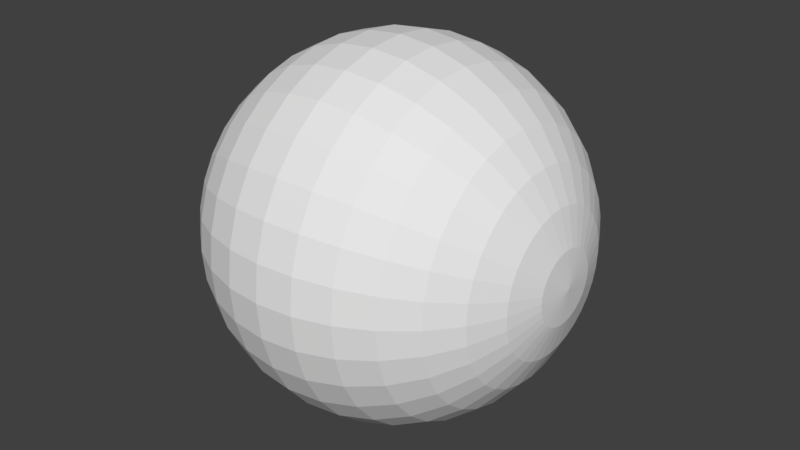 # Source: kulaa.blend  (saved by Blender 2.78.0; exported with 4.5.12 LTS)
import bpy
from mathutils import Matrix  # noqa: F401  (used for matrix-valued properties, if any)

bpy.ops.wm.read_factory_settings(use_empty=True)
scene = bpy.context.scene
scene.name = 'Scene'

# ---- collections
col_collection_1 = bpy.data.collections.new('Collection 1'); scene.collection.children.link(col_collection_1)

# ---- world
world_world = bpy.data.worlds.new('World'); scene.world = world_world
world_world.color = (0.05088, 0.05088, 0.05088)
world_world.use_sun_shadow = False
world_world.sun_shadow_jitter_overblur = 0.0
world_world.cycles.sampling_method = 'MANUAL'

# ---- meshes
me_sphere = bpy.data.meshes.new('Sphere')
me_sphere.from_pydata([(-1.981, 0.1913, 0.03806), (-1.924, 0.3753, 0.07466), (-1.831, 0.5449, 0.1084), (-1.707, 0.6935, 0.138), (-1.556, 0.8155, 0.1622), (-1.383, 0.9061, 0.1802), (-1.195, 0.9619, 0.1913), (-1.0, 0.9808, 0.1951), (-0.8049, 0.9619, 0.1913), (-0.6173, 0.9061, 0.1802), (-0.4444, 0.8155, 0.1622), (-0.2929, 0.6935, 0.1379), (-0.1685, 0.5449, 0.1084), (-0.07612, 0.3753, 0.07466), (-0.01921, 0.1913, 0.03806), (-1.981, 0.1802, 0.07466), (-1.924, 0.3536, 0.1464), (-1.831, 0.5133, 0.2126), (-1.707, 0.6533, 0.2706), (-1.556, 0.7682, 0.3182), (-1.383, 0.8536, 0.3536), (-1.195, 0.9061, 0.3753), (-1.0, 0.9239, 0.3827), (-0.8049, 0.9061, 0.3753), (-0.6173, 0.8536, 0.3536), (-0.4444, 0.7682, 0.3182), (-0.2929, 0.6533, 0.2706), (-0.1685, 0.5133, 0.2126), (-0.07612, 0.3536, 0.1464), (-0.01921, 0.1802, 0.07466), (-1.981, 0.1622, 0.1084), (-1.924, 0.3182, 0.2126), (-1.831, 0.4619, 0.3087), (-1.707, 0.5879, 0.3928), (-1.556, 0.6913, 0.4619), (-1.383, 0.7682, 0.5133), (-1.195, 0.8155, 0.5449), (-1.0, 0.8315, 0.5556), (-0.8049, 0.8155, 0.5449), (-0.6173, 0.7682, 0.5133), (-0.4444, 0.6913, 0.4619), (-0.2929, 0.5879, 0.3928), (-0.1685, 0.4619, 0.3087), (-0.07612, 0.3182, 0.2126), (-0.01921, 0.1622, 0.1084), (-1.981, 0.1379, 0.138), (-1.924, 0.2706, 0.2706), (-1.831, 0.3928, 0.3928), (-1.707, 0.5, 0.5), (-1.556, 0.5879, 0.5879), (-1.383, 0.6533, 0.6533), (-1.195, 0.6935, 0.6935), (-1.0, 0.7071, 0.7071), (-0.8049, 0.6935, 0.6935), (-0.6173, 0.6533, 0.6533), (-0.4444, 0.5879, 0.5879), (-0.2929, 0.5, 0.5), (-0.1685, 0.3928, 0.3928), (-0.07612, 0.2706, 0.2706), (-0.01921, 0.1379, 0.1379), (-1.981, 0.1084, 0.1622), (-1.924, 0.2126, 0.3182), (-1.831, 0.3087, 0.4619), (-1.707, 0.3928, 0.5879), (-1.556, 0.4619, 0.6913), (-1.383, 0.5133, 0.7682), (-1.195, 0.5449, 0.8155), (-1.0, 0.5556, 0.8315), (-0.8049, 0.5449, 0.8155), (-0.6173, 0.5133, 0.7682), (-0.4444, 0.4619, 0.6913), (-0.2929, 0.3928, 0.5879), (-0.1685, 0.3087, 0.4619), (-0.07612, 0.2126, 0.3182), (-0.01921, 0.1084, 0.1622), (-4.378e-14, -3.258e-07, 8.524e-21), (-1.981, 0.07466, 0.1802), (-1.924, 0.1464, 0.3536), (-1.831, 0.2126, 0.5133), (-1.707, 0.2706, 0.6533), (-1.556, 0.3182, 0.7682), (-1.383, 0.3536, 0.8536), (-1.195, 0.3753, 0.9061), (-1.0, 0.3827, 0.9239), (-0.8049, 0.3753, 0.9061), (-0.6173, 0.3536, 0.8536), (-0.4444, 0.3182, 0.7682), (-0.2929, 0.2706, 0.6533), (-0.1685, 0.2126, 0.5133), (-0.07612, 0.1464, 0.3536), (-0.01921, 0.07466, 0.1802), (-1.981, 0.03806, 0.1913), (-1.924, 0.07466, 0.3753), (-1.831, 0.1084, 0.5449), (-1.707, 0.1379, 0.6935), (-1.556, 0.1622, 0.8155), (-1.383, 0.1802, 0.9061), (-1.195, 0.1913, 0.9619), (-1.0, 0.1951, 0.9808), (-0.8049, 0.1913, 0.9619), (-0.6173, 0.1802, 0.9061), (-0.4444, 0.1622, 0.8155), (-0.2929, 0.1379, 0.6935), (-0.1685, 0.1084, 0.5449), (-0.07612, 0.07466, 0.3753), (-0.01921, 0.03806, 0.1913), (-1.981, -6.05e-08, 0.1951), (-1.924, -6.07e-08, 0.3827), (-1.831, -6.566e-08, 0.5556), (-1.707, -8.982e-08, 0.7071), (-1.556, -1.251e-07, 0.8315), (-1.383, -8.871e-08, 0.9239), (-1.195, -2.331e-07, 0.9808), (-1.0, -2.444e-07, 1.0), (-0.8049, -2.855e-07, 0.9808), (-0.6173, -1.468e-07, 0.9239), (-0.4444, -2.744e-07, 0.8315), (-0.2929, -2.798e-07, 0.7071), (-0.1685, -3.189e-07, 0.5556), (-0.07612, -2.941e-07, 0.3827), (-0.01921, -3.054e-07, 0.1951), (-1.981, -0.03806, 0.1913), (-1.924, -0.07466, 0.3753), (-1.831, -0.1084, 0.5449), (-1.707, -0.1379, 0.6935), (-1.556, -0.1622, 0.8155), (-1.383, -0.1802, 0.9061), (-1.195, -0.1913, 0.9619), (-1.0, -0.1951, 0.9808), (-0.8049, -0.1913, 0.9619), (-0.6173, -0.1802, 0.9061), (-0.4444, -0.1622, 0.8155), (-0.2929, -0.1379, 0.6935), (-0.1685, -0.1084, 0.5449), (-0.07612, -0.07466, 0.3753), (-0.01921, -0.03806, 0.1913), (-1.981, -0.07466, 0.1802), (-1.924, -0.1464, 0.3536), (-1.831, -0.2126, 0.5133), (-1.707, -0.2706, 0.6533), (-1.556, -0.3182, 0.7682), (-1.383, -0.3536, 0.8536), (-1.195, -0.3753, 0.9061), (-1.0, -0.3827, 0.9239), (-0.8049, -0.3753, 0.9061), (-0.6173, -0.3536, 0.8536), (-0.4444, -0.3182, 0.7682), (-0.2929, -0.2706, 0.6533), (-0.1685, -0.2126, 0.5133), (-0.07612, -0.1464, 0.3536), (-0.01921, -0.07466, 0.1802), (-1.981, -0.1084, 0.1622), (-1.924, -0.2126, 0.3182), (-1.831, -0.3087, 0.4619), (-1.707, -0.3928, 0.5879), (-1.556, -0.4619, 0.6913), (-1.383, -0.5133, 0.7682), (-1.195, -0.5449, 0.8155), (-1.0, -0.5556, 0.8315), (-0.8049, -0.5449, 0.8155), (-0.6173, -0.5133, 0.7682), (-0.4444, -0.4619, 0.6913), (-0.2929, -0.3928, 0.5879), (-0.1685, -0.3087, 0.4619), (-0.07612, -0.2126, 0.3182), (-0.01921, -0.1084, 0.1622), (-1.981, -0.1379, 0.138), (-1.924, -0.2706, 0.2706), (-1.831, -0.3928, 0.3928), (-1.707, -0.5, 0.5), (-1.556, -0.5879, 0.5879), (-1.383, -0.6533, 0.6533), (-1.195, -0.6935, 0.6935), (-1.0, -0.7071, 0.7071), (-0.8049, -0.6935, 0.6935), (-0.6173, -0.6533, 0.6533), (-0.4444, -0.5879, 0.5879), (-0.2929, -0.5, 0.5), (-0.1685, -0.3928, 0.3928), (-0.07612, -0.2706, 0.2706), (-0.01921, -0.138, 0.1379), (-1.981, -0.1622, 0.1084), (-1.924, -0.3182, 0.2126), (-1.831, -0.4619, 0.3087), (-1.707, -0.5879, 0.3928), (-1.556, -0.6913, 0.4619), (-1.383, -0.7682, 0.5133), (-1.195, -0.8155, 0.5449), (-1.0, -0.8315, 0.5556), (-0.8049, -0.8155, 0.5449), (-0.6173, -0.7682, 0.5133), (-0.4444, -0.6913, 0.4619), (-0.2929, -0.5879, 0.3928), (-0.1685, -0.4619, 0.3087), (-0.07612, -0.3182, 0.2126), (-0.01921, -0.1622, 0.1084), (-1.981, -0.1802, 0.07466), (-1.924, -0.3536, 0.1464), (-1.831, -0.5133, 0.2126), (-1.707, -0.6533, 0.2706), (-1.556, -0.7682, 0.3182), (-1.383, -0.8536, 0.3536), (-1.195, -0.9061, 0.3753), (-1.0, -0.9239, 0.3827), (-0.8049, -0.9061, 0.3753), (-0.6173, -0.8536, 0.3536), (-0.4444, -0.7682, 0.3182), (-0.2929, -0.6533, 0.2706), (-0.1685, -0.5133, 0.2126), (-0.07612, -0.3536, 0.1464), (-0.01921, -0.1802, 0.07466), (-1.981, -0.1913, 0.03806), (-1.924, -0.3753, 0.07466), (-1.831, -0.5449, 0.1084), (-1.707, -0.6935, 0.1379), (-1.556, -0.8155, 0.1622), (-1.383, -0.9061, 0.1802), (-1.195, -0.9619, 0.1913), (-1.0, -0.9808, 0.1951), (-0.8049, -0.9619, 0.1913), (-0.6173, -0.9061, 0.1802), (-0.4444, -0.8155, 0.1622), (-0.2929, -0.6935, 0.1379), (-0.1685, -0.5449, 0.1084), (-0.07612, -0.3753, 0.07466), (-0.01921, -0.1913, 0.03806), (-1.981, -0.1951, 3.785e-07), (-1.924, -0.3827, 4.158e-07), (-1.831, -0.5556, 3.829e-07), (-1.707, -0.7071, 3.065e-07), (-1.556, -0.8315, 2.174e-07), (-1.383, -0.9239, 3.328e-07), (-1.195, -0.9808, 1.472e-07), (-1.0, -1.0, 9.436e-08), (-0.8049, -0.9808, 7.128e-08), (-0.6173, -0.9239, 1.838e-07), (-0.4444, -0.8315, 1.091e-09), (-0.2929, -0.7071, 3.119e-08), (-0.1685, -0.5556, 2.188e-08), (-0.07612, -0.3827, 1.879e-08), (-0.01921, -0.1951, 7.705e-09), (-1.981, -0.1913, -0.03806), (-1.924, -0.3753, -0.07466), (-1.831, -0.5449, -0.1084), (-1.707, -0.6935, -0.1379), (-1.556, -0.8155, -0.1622), (-1.383, -0.9061, -0.1802), (-1.195, -0.9619, -0.1913), (-1.0, -0.9808, -0.1951), (-0.8049, -0.9619, -0.1913), (-0.6173, -0.9061, -0.1802), (-0.4444, -0.8155, -0.1622), (-0.2929, -0.6935, -0.1379), (-0.1685, -0.5449, -0.1084), (-0.07612, -0.3753, -0.07466), (-0.01921, -0.1913, -0.03806), (-1.981, -0.1802, -0.07466), (-1.924, -0.3536, -0.1464), (-1.831, -0.5133, -0.2126), (-1.707, -0.6533, -0.2706), (-1.556, -0.7682, -0.3182), (-1.383, -0.8536, -0.3536), (-1.195, -0.9061, -0.3753), (-1.0, -0.9239, -0.3827), (-0.8049, -0.9061, -0.3753), (-0.6173, -0.8536, -0.3536), (-0.4444, -0.7682, -0.3182), (-0.2929, -0.6533, -0.2706), (-0.1685, -0.5133, -0.2126), (-0.07612, -0.3536, -0.1464), (-0.01921, -0.1802, -0.07466), (-2.0, -3.281e-07, 2.084e-07), (-1.981, -0.1622, -0.1084), (-1.924, -0.3182, -0.2126), (-1.831, -0.4619, -0.3087), (-1.707, -0.5879, -0.3928), (-1.556, -0.6913, -0.4619), (-1.383, -0.7682, -0.5133), (-1.195, -0.8155, -0.5449), (-1.0, -0.8315, -0.5556), (-0.8049, -0.8155, -0.5449), (-0.6173, -0.7682, -0.5133), (-0.4444, -0.6913, -0.4619), (-0.2929, -0.5879, -0.3928), (-0.1685, -0.4619, -0.3087), (-0.07612, -0.3182, -0.2126), (-0.01921, -0.1622, -0.1084), (-1.981, -0.1379, -0.1379), (-1.924, -0.2706, -0.2706), (-1.831, -0.3928, -0.3928), (-1.707, -0.5, -0.5), (-1.556, -0.5879, -0.5879), (-1.383, -0.6533, -0.6533), (-1.195, -0.6935, -0.6935), (-1.0, -0.7071, -0.7071), (-0.8049, -0.6935, -0.6935), (-0.6173, -0.6533, -0.6533), (-0.4444, -0.5879, -0.5879), (-0.2929, -0.5, -0.5), (-0.1685, -0.3928, -0.3928), (-0.07612, -0.2706, -0.2706), (-0.01921, -0.1379, -0.1379), (-1.981, -0.1084, -0.1622), (-1.924, -0.2126, -0.3182), (-1.831, -0.3087, -0.4619), (-1.707, -0.3928, -0.5879), (-1.556, -0.4619, -0.6913), (-1.383, -0.5133, -0.7682), (-1.195, -0.5449, -0.8155), (-1.0, -0.5556, -0.8315), (-0.8049, -0.5449, -0.8155), (-0.6173, -0.5133, -0.7682), (-0.4444, -0.4619, -0.6913), (-0.2929, -0.3928, -0.5879), (-0.1685, -0.3087, -0.4619), (-0.07612, -0.2126, -0.3182), (-0.01921, -0.1084, -0.1622), (-1.981, -0.07466, -0.1802), (-1.924, -0.1464, -0.3536), (-1.831, -0.2126, -0.5133), (-1.707, -0.2706, -0.6533), (-1.556, -0.3182, -0.7682), (-1.383, -0.3536, -0.8536), (-1.195, -0.3753, -0.9061), (-1.0, -0.3827, -0.9239), (-0.8049, -0.3753, -0.9061), (-0.6173, -0.3536, -0.8536), (-0.4444, -0.3182, -0.7682), (-0.2929, -0.2706, -0.6533), (-0.1685, -0.2126, -0.5133), (-0.07612, -0.1464, -0.3536), (-0.01921, -0.07466, -0.1802), (-1.981, -0.03806, -0.1913), (-1.924, -0.07466, -0.3753), (-1.831, -0.1084, -0.5449), (-1.707, -0.1379, -0.6935), (-1.556, -0.1622, -0.8155), (-1.383, -0.1802, -0.9061), (-1.195, -0.1913, -0.9619), (-1.0, -0.1951, -0.9808), (-0.8049, -0.1913, -0.9619), (-0.6173, -0.1802, -0.9061), (-0.4444, -0.1622, -0.8155), (-0.2929, -0.1379, -0.6935), (-0.1685, -0.1084, -0.5449), (-0.07612, -0.07466, -0.3753), (-0.01921, -0.03806, -0.1913), (-1.981, -4.56e-08, -0.1951), (-1.924, -2.344e-08, -0.3827), (-1.831, -3.586e-08, -0.5556), (-1.707, 4.429e-08, -0.7071), (-1.556, 6.863e-08, -0.8315), (-1.383, -1.334e-07, -0.9239), (-1.195, 6.49e-08, -0.9808), (-1.0, -6.013e-09, -1.0), (-0.8049, 1.248e-08, -0.9808), (-0.6173, -2.362e-07, -0.9239), (-0.4444, -8.066e-08, -0.8315), (-0.2929, -1.457e-07, -0.7071), (-0.1685, -2.369e-07, -0.5556), (-0.07612, -2.419e-07, -0.3827), (-0.01921, -3.129e-07, -0.1951), (-1.981, 0.03806, -0.1913), (-1.924, 0.07466, -0.3753), (-1.831, 0.1084, -0.5449), (-1.707, 0.1379, -0.6935), (-1.556, 0.1622, -0.8155), (-1.383, 0.1802, -0.9061), (-1.195, 0.1913, -0.9619), (-1.0, 0.1951, -0.9808), (-0.8049, 0.1913, -0.9619), (-0.6173, 0.1802, -0.9061), (-0.4444, 0.1622, -0.8155), (-0.2929, 0.1379, -0.6935), (-0.1685, 0.1084, -0.5449), (-0.07612, 0.07466, -0.3753), (-0.01921, 0.03806, -0.1913), (-1.981, 0.07466, -0.1802), (-1.924, 0.1464, -0.3536), (-1.831, 0.2126, -0.5133), (-1.707, 0.2706, -0.6533), (-1.556, 0.3182, -0.7682), (-1.383, 0.3536, -0.8536), (-1.195, 0.3753, -0.9061), (-1.0, 0.3827, -0.9239), (-0.8049, 0.3753, -0.9061), (-0.6173, 0.3536, -0.8536), (-0.4444, 0.3182, -0.7682), (-0.2929, 0.2706, -0.6533), (-0.1685, 0.2126, -0.5133), (-0.07612, 0.1464, -0.3536), (-0.01921, 0.07466, -0.1802), (-1.981, 0.1084, -0.1622), (-1.924, 0.2126, -0.3182), (-1.831, 0.3087, -0.4619), (-1.707, 0.3928, -0.5879), (-1.556, 0.4619, -0.6913), (-1.383, 0.5133, -0.7682), (-1.195, 0.5449, -0.8155), (-1.0, 0.5556, -0.8315), (-0.8049, 0.5449, -0.8155), (-0.6173, 0.5133, -0.7682), (-0.4444, 0.4619, -0.6913), (-0.2929, 0.3928, -0.5879), (-0.1685, 0.3087, -0.4619), (-0.07612, 0.2126, -0.3182), (-0.01921, 0.1084, -0.1622), (-1.981, 0.1379, -0.1379), (-1.924, 0.2706, -0.2706), (-1.831, 0.3928, -0.3928), (-1.707, 0.5, -0.5), (-1.556, 0.5879, -0.5879), (-1.383, 0.6533, -0.6533), (-1.195, 0.6935, -0.6935), (-1.0, 0.7071, -0.7071), (-0.8049, 0.6935, -0.6935), (-0.6173, 0.6533, -0.6533), (-0.4444, 0.5879, -0.5879), (-0.2929, 0.5, -0.5), (-0.1685, 0.3928, -0.3928), (-0.07612, 0.2706, -0.2706), (-0.01921, 0.1379, -0.1379), (-1.981, 0.1622, -0.1084), (-1.924, 0.3182, -0.2126), (-1.831, 0.4619, -0.3087), (-1.707, 0.5879, -0.3928), (-1.556, 0.6913, -0.4619), (-1.383, 0.7682, -0.5133), (-1.195, 0.8155, -0.5449), (-1.0, 0.8315, -0.5556), (-0.8049, 0.8155, -0.5449), (-0.6173, 0.7682, -0.5133), (-0.4444, 0.6913, -0.4619), (-0.2929, 0.5879, -0.3928), (-0.1685, 0.4619, -0.3087), (-0.07612, 0.3182, -0.2126), (-0.01921, 0.1622, -0.1084), (-1.981, 0.1802, -0.07466), (-1.924, 0.3536, -0.1464), (-1.831, 0.5133, -0.2126), (-1.707, 0.6533, -0.2706), (-1.556, 0.7682, -0.3182), (-1.383, 0.8536, -0.3536), (-1.195, 0.9061, -0.3753), (-1.0, 0.9239, -0.3827), (-0.8049, 0.9061, -0.3753), (-0.6173, 0.8536, -0.3536), (-0.4444, 0.7682, -0.3182), (-0.2929, 0.6533, -0.2706), (-0.1685, 0.5133, -0.2126), (-0.07612, 0.3536, -0.1464), (-0.01921, 0.1802, -0.07466), (-1.981, 0.1913, -0.03806), (-1.924, 0.3753, -0.07466), (-1.831, 0.5449, -0.1084), (-1.707, 0.6935, -0.1379), (-1.556, 0.8155, -0.1622), (-1.383, 0.9061, -0.1802), (-1.195, 0.9619, -0.1913), (-1.0, 0.9808, -0.1951), (-0.8049, 0.9619, -0.1913), (-0.6173, 0.9061, -0.1802), (-0.4444, 0.8155, -0.1622), (-0.2929, 0.6935, -0.1379), (-0.1685, 0.5449, -0.1084), (-0.07612, 0.3753, -0.07466), (-0.01921, 0.1913, -0.03806), (-1.981, 0.1951, 4.232e-07), (-1.924, 0.3827, 4.531e-07), (-1.831, 0.5556, 4.649e-07), (-1.707, 0.7071, 4.854e-07), (-1.556, 0.8315, 5.751e-07), (-1.383, 0.9239, 3.328e-07), (-1.195, 0.9808, 4.9e-07), (-1.0, 1.0, 4.669e-07), (-0.8049, 0.9808, 4.14e-07), (-0.6173, 0.9239, 1.838e-07), (-0.4444, 0.8315, 3.587e-07), (-0.2929, 0.7071, 2.1e-07), (-0.1685, 0.5556, 1.56e-07), (-0.07612, 0.3827, 9.329e-08), (-0.01921, 0.1951, 1.888e-08)], [], [(478, 477, 10, 11), (471, 470, 3, 4), (479, 478, 11, 12), (472, 471, 4, 5), (480, 479, 12, 13), (473, 472, 5, 6), (481, 480, 13, 14), (474, 473, 6, 7), (467, 271, 0), (75, 481, 14), (475, 474, 7, 8), (468, 467, 0, 1), (476, 475, 8, 9), (469, 468, 1, 2), (477, 476, 9, 10), (470, 469, 2, 3), (2, 1, 16, 17), (10, 9, 24, 25), (3, 2, 17, 18), (11, 10, 25, 26), (4, 3, 18, 19), (12, 11, 26, 27), (5, 4, 19, 20), (13, 12, 27, 28), (6, 5, 20, 21), (14, 13, 28, 29), (7, 6, 21, 22), (0, 271, 15), (75, 14, 29), (8, 7, 22, 23), (1, 0, 15, 16), (9, 8, 23, 24), (21, 20, 35, 36), (29, 28, 43, 44), (22, 21, 36, 37), (15, 271, 30), (75, 29, 44), (23, 22, 37, 38), (16, 15, 30, 31), (24, 23, 38, 39), (17, 16, 31, 32), (25, 24, 39, 40), (18, 17, 32, 33), (26, 25, 40, 41), (19, 18, 33, 34), (27, 26, 41, 42), (20, 19, 34, 35), (28, 27, 42, 43), (40, 39, 54, 55), (33, 32, 47, 48), (41, 40, 55, 56), (34, 33, 48, 49), (42, 41, 56, 57), (35, 34, 49, 50), (43, 42, 57, 58), (36, 35, 50, 51), (44, 43, 58, 59), (37, 36, 51, 52), (30, 271, 45), (75, 44, 59), (38, 37, 52, 53), (31, 30, 45, 46), (39, 38, 53, 54), (32, 31, 46, 47), (59, 58, 73, 74), (52, 51, 66, 67), (45, 271, 60), (75, 59, 74), (53, 52, 67, 68), (46, 45, 60, 61), (54, 53, 68, 69), (47, 46, 61, 62), (55, 54, 69, 70), (48, 47, 62, 63), (56, 55, 70, 71), (49, 48, 63, 64), (57, 56, 71, 72), (50, 49, 64, 65), (58, 57, 72, 73), (51, 50, 65, 66), (71, 70, 86, 87), (64, 63, 79, 80), (72, 71, 87, 88), (65, 64, 80, 81), (73, 72, 88, 89), (66, 65, 81, 82), (74, 73, 89, 90), (67, 66, 82, 83), (60, 271, 76), (75, 74, 90), (68, 67, 83, 84), (61, 60, 76, 77), (69, 68, 84, 85), (62, 61, 77, 78), (70, 69, 85, 86), (63, 62, 78, 79), (76, 271, 91), (75, 90, 105), (84, 83, 98, 99), (77, 76, 91, 92), (85, 84, 99, 100), (78, 77, 92, 93), (86, 85, 100, 101), (79, 78, 93, 94), (87, 86, 101, 102), (80, 79, 94, 95), (88, 87, 102, 103), (81, 80, 95, 96), (89, 88, 103, 104), (82, 81, 96, 97), (90, 89, 104, 105), (83, 82, 97, 98), (95, 94, 109, 110), (103, 102, 117, 118), (96, 95, 110, 111), (104, 103, 118, 119), (97, 96, 111, 112), (105, 104, 119, 120), (98, 97, 112, 113), (91, 271, 106), (75, 105, 120), (99, 98, 113, 114), (92, 91, 106, 107), (100, 99, 114, 115), (93, 92, 107, 108), (101, 100, 115, 116), (94, 93, 108, 109), (102, 101, 116, 117), (114, 113, 128, 129), (107, 106, 121, 122), (115, 114, 129, 130), (108, 107, 122, 123), (116, 115, 130, 131), (109, 108, 123, 124), (117, 116, 131, 132), (110, 109, 124, 125), (118, 117, 132, 133), (111, 110, 125, 126), (119, 118, 133, 134), (112, 111, 126, 127), (120, 119, 134, 135), (113, 112, 127, 128), (106, 271, 121), (75, 120, 135), (133, 132, 147, 148), (126, 125, 140, 141), (134, 133, 148, 149), (127, 126, 141, 142), (135, 134, 149, 150), (128, 127, 142, 143), (121, 271, 136), (75, 135, 150), (129, 128, 143, 144), (122, 121, 136, 137), (130, 129, 144, 145), (123, 122, 137, 138), (131, 130, 145, 146), (124, 123, 138, 139), (132, 131, 146, 147), (125, 124, 139, 140), (137, 136, 151, 152), (145, 144, 159, 160), (138, 137, 152, 153), (146, 145, 160, 161), (139, 138, 153, 154), (147, 146, 161, 162), (140, 139, 154, 155), (148, 147, 162, 163), (141, 140, 155, 156), (149, 148, 163, 164), (142, 141, 156, 157), (150, 149, 164, 165), (143, 142, 157, 158), (136, 271, 151), (75, 150, 165), (144, 143, 158, 159), (156, 155, 170, 171), (164, 163, 178, 179), (157, 156, 171, 172), (165, 164, 179, 180), (158, 157, 172, 173), (151, 271, 166), (75, 165, 180), (159, 158, 173, 174), (152, 151, 166, 167), (160, 159, 174, 175), (153, 152, 167, 168), (161, 160, 175, 176), (154, 153, 168, 169), (162, 161, 176, 177), (155, 154, 169, 170), (163, 162, 177, 178), (175, 174, 189, 190), (168, 167, 182, 183), (176, 175, 190, 191), (169, 168, 183, 184), (177, 176, 191, 192), (170, 169, 184, 185), (178, 177, 192, 193), (171, 170, 185, 186), (179, 178, 193, 194), (172, 171, 186, 187), (180, 179, 194, 195), (173, 172, 187, 188), (166, 271, 181), (75, 180, 195), (174, 173, 188, 189), (167, 166, 181, 182), (194, 193, 208, 209), (187, 186, 201, 202), (195, 194, 209, 210), (188, 187, 202, 203), (181, 271, 196), (75, 195, 210), (189, 188, 203, 204), (182, 181, 196, 197), (190, 189, 204, 205), (183, 182, 197, 198), (191, 190, 205, 206), (184, 183, 198, 199), (192, 191, 206, 207), (185, 184, 199, 200), (193, 192, 207, 208), (186, 185, 200, 201), (206, 205, 220, 221), (199, 198, 213, 214), (207, 206, 221, 222), (200, 199, 214, 215), (208, 207, 222, 223), (201, 200, 215, 216), (209, 208, 223, 224), (202, 201, 216, 217), (210, 209, 224, 225), (203, 202, 217, 218), (196, 271, 211), (75, 210, 225), (204, 203, 218, 219), (197, 196, 211, 212), (205, 204, 219, 220), (198, 197, 212, 213), (225, 224, 239, 240), (218, 217, 232, 233), (211, 271, 226), (75, 225, 240), (219, 218, 233, 234), (212, 211, 226, 227), (220, 219, 234, 235), (213, 212, 227, 228), (221, 220, 235, 236), (214, 213, 228, 229), (222, 221, 236, 237), (215, 214, 229, 230), (223, 222, 237, 238), (216, 215, 230, 231), (224, 223, 238, 239), (217, 216, 231, 232), (229, 228, 243, 244), (237, 236, 251, 252), (230, 229, 244, 245), (238, 237, 252, 253), (231, 230, 245, 246), (239, 238, 253, 254), (232, 231, 246, 247), (240, 239, 254, 255), (233, 232, 247, 248), (226, 271, 241), (75, 240, 255), (234, 233, 248, 249), (227, 226, 241, 242), (235, 234, 249, 250), (228, 227, 242, 243), (236, 235, 250, 251), (248, 247, 262, 263), (241, 271, 256), (75, 255, 270), (249, 248, 263, 264), (242, 241, 256, 257), (250, 249, 264, 265), (243, 242, 257, 258), (251, 250, 265, 266), (244, 243, 258, 259), (252, 251, 266, 267), (245, 244, 259, 260), (253, 252, 267, 268), (246, 245, 260, 261), (254, 253, 268, 269), (247, 246, 261, 262), (255, 254, 269, 270), (267, 266, 282, 283), (260, 259, 275, 276), (268, 267, 283, 284), (261, 260, 276, 277), (269, 268, 284, 285), (262, 261, 277, 278), (270, 269, 285, 286), (263, 262, 278, 279), (256, 271, 272), (75, 270, 286), (264, 263, 279, 280), (257, 256, 272, 273), (265, 264, 280, 281), (258, 257, 273, 274), (266, 265, 281, 282), (259, 258, 274, 275), (272, 271, 287), (75, 286, 301), (280, 279, 294, 295), (273, 272, 287, 288), (281, 280, 295, 296), (274, 273, 288, 289), (282, 281, 296, 297), (275, 274, 289, 290), (283, 282, 297, 298), (276, 275, 290, 291), (284, 283, 298, 299), (277, 276, 291, 292), (285, 284, 299, 300), (278, 277, 292, 293), (286, 285, 300, 301), (279, 278, 293, 294), (291, 290, 305, 306), (299, 298, 313, 314), (292, 291, 306, 307), (300, 299, 314, 315), (293, 292, 307, 308), (301, 300, 315, 316), (294, 293, 308, 309), (287, 271, 302), (75, 301, 316), (295, 294, 309, 310), (288, 287, 302, 303), (296, 295, 310, 311), (289, 288, 303, 304), (297, 296, 311, 312), (290, 289, 304, 305), (298, 297, 312, 313), (310, 309, 324, 325), (303, 302, 317, 318), (311, 310, 325, 326), (304, 303, 318, 319), (312, 311, 326, 327), (305, 304, 319, 320), (313, 312, 327, 328), (306, 305, 320, 321), (314, 313, 328, 329), (307, 306, 321, 322), (315, 314, 329, 330), (308, 307, 322, 323), (316, 315, 330, 331), (309, 308, 323, 324), (302, 271, 317), (75, 316, 331), (329, 328, 343, 344), (322, 321, 336, 337), (330, 329, 344, 345), (323, 322, 337, 338), (331, 330, 345, 346), (324, 323, 338, 339), (317, 271, 332), (75, 331, 346), (325, 324, 339, 340), (318, 317, 332, 333), (326, 325, 340, 341), (319, 318, 333, 334), (327, 326, 341, 342), (320, 319, 334, 335), (328, 327, 342, 343), (321, 320, 335, 336), (341, 340, 355, 356), (334, 333, 348, 349), (342, 341, 356, 357), (335, 334, 349, 350), (343, 342, 357, 358), (336, 335, 350, 351), (344, 343, 358, 359), (337, 336, 351, 352), (345, 344, 359, 360), (338, 337, 352, 353), (346, 345, 360, 361), (339, 338, 353, 354), (332, 271, 347), (75, 346, 361), (340, 339, 354, 355), (333, 332, 347, 348), (360, 359, 374, 375), (353, 352, 367, 368), (361, 360, 375, 376), (354, 353, 368, 369), (347, 271, 362), (75, 361, 376), (355, 354, 369, 370), (348, 347, 362, 363), (356, 355, 370, 371), (349, 348, 363, 364), (357, 356, 371, 372), (350, 349, 364, 365), (358, 357, 372, 373), (351, 350, 365, 366), (359, 358, 373, 374), (352, 351, 366, 367), (364, 363, 378, 379), (372, 371, 386, 387), (365, 364, 379, 380), (373, 372, 387, 388), (366, 365, 380, 381), (374, 373, 388, 389), (367, 366, 381, 382), (375, 374, 389, 390), (368, 367, 382, 383), (376, 375, 390, 391), (369, 368, 383, 384), (362, 271, 377), (75, 376, 391), (370, 369, 384, 385), (363, 362, 377, 378), (371, 370, 385, 386), (383, 382, 397, 398), (391, 390, 405, 406), (384, 383, 398, 399), (377, 271, 392), (75, 391, 406), (385, 384, 399, 400), (378, 377, 392, 393), (386, 385, 400, 401), (379, 378, 393, 394), (387, 386, 401, 402), (380, 379, 394, 395), (388, 387, 402, 403), (381, 380, 395, 396), (389, 388, 403, 404), (382, 381, 396, 397), (390, 389, 404, 405), (402, 401, 416, 417), (395, 394, 409, 410), (403, 402, 417, 418), (396, 395, 410, 411), (404, 403, 418, 419), (397, 396, 411, 412), (405, 404, 419, 420), (398, 397, 412, 413), (406, 405, 420, 421), (399, 398, 413, 414), (392, 271, 407), (75, 406, 421), (400, 399, 414, 415), (393, 392, 407, 408), (401, 400, 415, 416), (394, 393, 408, 409), (421, 420, 435, 436), (414, 413, 428, 429), (407, 271, 422), (75, 421, 436), (415, 414, 429, 430), (408, 407, 422, 423), (416, 415, 430, 431), (409, 408, 423, 424), (417, 416, 431, 432), (410, 409, 424, 425), (418, 417, 432, 433), (411, 410, 425, 426), (419, 418, 433, 434), (412, 411, 426, 427), (420, 419, 434, 435), (413, 412, 427, 428), (425, 424, 439, 440), (433, 432, 447, 448), (426, 425, 440, 441), (434, 433, 448, 449), (427, 426, 441, 442), (435, 434, 449, 450), (428, 427, 442, 443), (436, 435, 450, 451), (429, 428, 443, 444), (422, 271, 437), (75, 436, 451), (430, 429, 444, 445), (423, 422, 437, 438), (431, 430, 445, 446), (424, 423, 438, 439), (432, 431, 446, 447), (444, 443, 458, 459), (437, 271, 452), (75, 451, 466), (445, 444, 459, 460), (438, 437, 452, 453), (446, 445, 460, 461), (439, 438, 453, 454), (447, 446, 461, 462), (440, 439, 454, 455), (448, 447, 462, 463), (441, 440, 455, 456), (449, 448, 463, 464), (442, 441, 456, 457), (450, 449, 464, 465), (443, 442, 457, 458), (451, 450, 465, 466), (463, 462, 477, 478), (456, 455, 470, 471), (464, 463, 478, 479), (457, 456, 471, 472), (465, 464, 479, 480), (458, 457, 472, 473), (466, 465, 480, 481), (459, 458, 473, 474), (452, 271, 467), (75, 466, 481), (460, 459, 474, 475), (453, 452, 467, 468), (461, 460, 475, 476), (454, 453, 468, 469), (462, 461, 476, 477), (455, 454, 469, 470)])
me_sphere.use_remesh_preserve_volume = False
me_sphere.use_remesh_preserve_attributes = False
me_sphere.use_mirror_vertex_groups = False
me_sphere.update()

# ---- objects
ob_sphere = bpy.data.objects.new('Sphere', me_sphere)

# ---- transforms, parenting, visibility, modifiers, constraints
ob_sphere.location = (0.0, 0.0, 0.0)
ob_sphere.lineart.crease_threshold = 0.0

# ---- collection membership
col_collection_1.objects.link(ob_sphere)

# ---- scene / render settings (as saved in the file)
scene.frame_start = 1; scene.frame_end = 250; scene.frame_set(1)
scene.render.engine = 'BLENDER_EEVEE_NEXT'
scene.render.resolution_percentage = 50
scene.render.dither_intensity = 0.0
scene.cycles.use_denoising = False
scene.cycles.samples = 128
scene.cycles.sampling_pattern = 'TABULATED_SOBOL'
scene.cycles.light_sampling_threshold = 0.0
scene.cycles.use_adaptive_sampling = False
scene.cycles.use_light_tree = False
scene.cycles.blur_glossy = 0.0
scene.cycles.sample_clamp_indirect = 0.0
scene.view_settings.view_transform = 'Standard'
bpy.context.view_layer.update()

# ---- added for rendering (the .blend has no active camera and no usable light): camera, sun
cam_auto = bpy.data.cameras.new('AutoCamera')
cam_auto.lens = 50.0
cam_auto.sensor_width = 36.0
cam_auto.clip_end = 1000.0
ob_auto_camera = bpy.data.objects.new('AutoCamera', cam_auto)
scene.collection.objects.link(ob_auto_camera)
ob_auto_camera.location = (2.20507, -3.84609, 2.56406)
ob_auto_camera.rotation_euler = (1.09748, -7.21219e-08, 0.694738)
scene.camera = ob_auto_camera
light_auto_sun = bpy.data.lights.new('AutoSun', 'SUN')
light_auto_sun.energy = 3.0
light_auto_sun.angle = 0.0523599
ob_auto_sun = bpy.data.objects.new('AutoSun', light_auto_sun)
scene.collection.objects.link(ob_auto_sun)
ob_auto_sun.rotation_euler = (0.872665, 0.174533, 0.523599)
bpy.context.view_layer.update()
